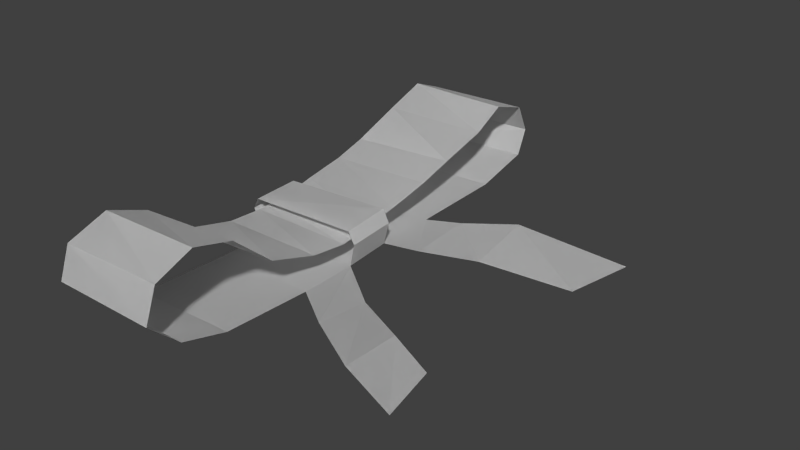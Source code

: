 # Source: Bow.blend  (saved by Blender 2.70.0; exported with 4.5.12 LTS)
import bpy
from mathutils import Matrix  # noqa: F401  (used for matrix-valued properties, if any)

bpy.ops.wm.read_factory_settings(use_empty=True)
scene = bpy.context.scene
scene.name = 'Scene'

# ---- collections
col_collection_11 = bpy.data.collections.new('Collection 11'); scene.collection.children.link(col_collection_11)

# ---- world
world_world = bpy.data.worlds.new('World'); scene.world = world_world
world_world.color = (0.05088, 0.05088, 0.05088)
world_world.use_sun_shadow = False
world_world.sun_shadow_jitter_overblur = 0.0
world_world.cycles.sampling_method = 'MANUAL'
world_world.cycles.sample_map_resolution = 256

# ---- meshes
me_plane = bpy.data.meshes.new('Plane')
me_plane.from_pydata([(-0.15, 0.06174, 0.008095), (-0.15, -0.06548, -0.0004679), (0.15, -0.06017, 0.01148), (0.15, 0.06796, 0.02214), (-0.15, 0.2531, 0.004835), (0.15, 0.2401, 0.02308), (-0.15, 0.5082, 0.02015), (0.15, 0.5079, 0.03021), (-0.15, 0.6556, 0.06208), (0.15, 0.6676, 0.06896), (-0.15, 0.7018, 0.1279), (0.15, 0.698, 0.1377), (-0.15, 0.6602, 0.209), (0.15, 0.6615, 0.2164), (-0.15, 0.5721, 0.2436), (0.15, 0.5575, 0.2488), (-0.15, 0.4576, 0.2023), (0.15, 0.4652, 0.2006), (-0.15, 0.3186, 0.1493), (0.15, 0.3267, 0.163), (-0.15, 0.2277, 0.1231), (0.15, 0.2286, 0.1347), (-0.15, 0.1093, 0.1027), (0.15, 0.1028, 0.1088), (-0.15, 0.03, 0.08599), (0.15, 0.01933, 0.09613), (-0.15, -0.2136, -0.002503), (0.15, -0.2193, 0.009297), (-0.15, -0.463, 0.004995), (0.15, -0.4688, 0.01894), (-0.15, -0.5903, 0.04246), (0.15, -0.596, 0.05443), (-0.15, -0.6754, 0.1284), (0.15, -0.6797, 0.1317), (-0.15, -0.6453, 0.2129), (0.15, -0.6466, 0.2201), (-0.15, -0.5367, 0.2518), (0.15, -0.5423, 0.2621), (-0.15, -0.425, 0.2097), (0.15, -0.4324, 0.2336), (-0.15, -0.3197, 0.1195), (0.15, -0.3205, 0.1365), (-0.15, -0.1769, 0.08422), (0.15, -0.1849, 0.09308), (-0.15, -0.07658, 0.07907), (0.15, -0.08173, 0.081), (-0.15, -0.02501, 0.0826), (0.15, -0.02047, 0.09017), (0.1677, -0.06464, 0.07709), (0.1677, 0.06646, 0.08711), (0.15, -0.06429, 0.1089), (0.15, 0.06574, 0.122), (-0.1643, -0.06812, 0.1019), (-0.1643, 0.06306, 0.1069), (-0.1879, -0.06097, 0.06548), (-0.1879, 0.06072, 0.07381), (-0.1682, -0.05879, 0.01706), (-0.1682, 0.06087, 0.023), (0.2946, -0.1684, 0.01189), (0.2946, -0.3249, 0.03141), (0.4678, -0.2665, 0.04048), (0.4678, -0.4273, 0.04448), (0.5967, -0.3166, 0.02579), (0.6275, -0.4735, 0.02203), (0.2463, 0.08834, 0.024), (0.2464, 0.2654, 0.03393), (0.3922, 0.1466, 0.02066), (0.3873, 0.3248, 0.05273), (0.6443, 0.1755, 0.01711), (0.6889, 0.351, 0.02502), (-0.15, 0.06174, 0.008095), (-0.15, -0.06548, -0.0004679), (0.15, -0.06017, 0.01148), (0.15, 0.06796, 0.02214), (-0.15, 0.2531, 0.004835), (0.15, 0.2401, 0.02308), (-0.15, 0.5082, 0.02015), (0.15, 0.5079, 0.03021), (-0.15, 0.6556, 0.06208), (0.15, 0.6676, 0.06896), (-0.15, 0.7018, 0.1279), (0.15, 0.698, 0.1377), (-0.15, 0.6602, 0.209), (0.15, 0.6615, 0.2164), (-0.15, 0.5721, 0.2436), (0.15, 0.5575, 0.2488), (-0.15, 0.4576, 0.2023), (0.15, 0.4652, 0.2006), (-0.15, 0.3186, 0.1493), (0.15, 0.3267, 0.163), (-0.15, 0.2277, 0.1231), (0.15, 0.2286, 0.1347), (-0.15, 0.1093, 0.1027), (0.15, 0.1028, 0.1088), (-0.15, 0.03, 0.08599), (0.15, 0.01933, 0.09613), (-0.15, -0.2136, -0.002503), (0.15, -0.2193, 0.009297), (-0.15, -0.463, 0.004995), (0.15, -0.4688, 0.01894), (-0.15, -0.5903, 0.04246), (0.15, -0.596, 0.05443), (-0.15, -0.6754, 0.1284), (0.15, -0.6797, 0.1317), (-0.15, -0.6453, 0.2129), (0.15, -0.6466, 0.2201), (-0.15, -0.5367, 0.2518), (0.15, -0.5423, 0.2621), (-0.15, -0.425, 0.2097), (0.15, -0.4324, 0.2336), (-0.15, -0.3197, 0.1195), (0.15, -0.3205, 0.1365), (-0.15, -0.1769, 0.08422), (0.15, -0.1849, 0.09308), (-0.15, -0.07658, 0.07907), (0.15, -0.08173, 0.081), (-0.15, -0.02501, 0.0826), (0.15, -0.02047, 0.09017), (0.1677, -0.06464, 0.07709), (0.1677, 0.06646, 0.08711), (0.15, -0.06429, 0.1089), (0.15, 0.06574, 0.122), (-0.1643, -0.06812, 0.1019), (-0.1643, 0.06306, 0.1069), (-0.1879, -0.06097, 0.06548), (-0.1879, 0.06072, 0.07381), (-0.1682, -0.05879, 0.01706), (-0.1682, 0.06087, 0.023), (0.2946, -0.1684, 0.01189), (0.2946, -0.3249, 0.03141), (0.4678, -0.2665, 0.04048), (0.4678, -0.4273, 0.04448), (0.5967, -0.3166, 0.02579), (0.6275, -0.4735, 0.02203), (0.2463, 0.08834, 0.024), (0.2464, 0.2654, 0.03393), (0.3922, 0.1466, 0.02066), (0.3873, 0.3248, 0.05273), (0.6443, 0.1755, 0.01711), (0.6889, 0.351, 0.02502)], [], [(1, 2, 3, 0), (0, 3, 5, 4), (4, 5, 7, 6), (6, 7, 9, 8), (8, 9, 11, 10), (10, 11, 13, 12), (12, 13, 15, 14), (14, 15, 17, 16), (16, 17, 19, 18), (18, 19, 21, 20), (20, 21, 23, 22), (22, 23, 25, 24), (2, 1, 26, 27), (27, 26, 28, 29), (29, 28, 30, 31), (31, 30, 32, 33), (33, 32, 34, 35), (35, 34, 36, 37), (37, 36, 38, 39), (39, 38, 40, 41), (41, 40, 42, 43), (43, 42, 44, 45), (45, 44, 46, 47), (3, 2, 48, 49), (49, 48, 50, 51), (51, 50, 52, 53), (53, 52, 54, 55), (55, 54, 56, 57), (1, 0, 57, 56), (2, 27, 59, 58), (58, 59, 61, 60), (60, 61, 63, 62), (5, 3, 64, 65), (65, 64, 66, 67), (67, 66, 68, 69), (71, 70, 73, 72), (70, 74, 75, 73), (74, 76, 77, 75), (76, 78, 79, 77), (78, 80, 81, 79), (80, 82, 83, 81), (82, 84, 85, 83), (84, 86, 87, 85), (86, 88, 89, 87), (88, 90, 91, 89), (90, 92, 93, 91), (92, 94, 95, 93), (72, 97, 96, 71), (97, 99, 98, 96), (99, 101, 100, 98), (101, 103, 102, 100), (103, 105, 104, 102), (105, 107, 106, 104), (107, 109, 108, 106), (109, 111, 110, 108), (111, 113, 112, 110), (113, 115, 114, 112), (115, 117, 116, 114), (73, 119, 118, 72), (119, 121, 120, 118), (121, 123, 122, 120), (123, 125, 124, 122), (125, 127, 126, 124), (71, 126, 127, 70), (72, 128, 129, 97), (128, 130, 131, 129), (130, 132, 133, 131), (75, 135, 134, 73), (135, 137, 136, 134), (137, 139, 138, 136)])
me_plane.use_remesh_preserve_volume = False
me_plane.use_remesh_preserve_attributes = False
me_plane.use_mirror_vertex_groups = False
me_plane.update()

# ---- objects
ob_plane = bpy.data.objects.new('Plane', me_plane)

# ---- transforms, parenting, visibility, modifiers, constraints
ob_plane.location = (0.0, 0.0, 1.009)
ob_plane.lineart.crease_threshold = 0.0

# ---- collection membership
col_collection_11.objects.link(ob_plane)

# ---- scene / render settings (as saved in the file)
scene.frame_start = 1; scene.frame_end = 250; scene.frame_set(0)
scene.render.engine = 'CYCLES'
scene.render.image_settings.compression = 90
scene.render.resolution_percentage = 50
scene.render.dither_intensity = 0.0
scene.cycles.use_denoising = False
scene.cycles.samples = 10
scene.cycles.sampling_pattern = 'TABULATED_SOBOL'
scene.cycles.light_sampling_threshold = 0.0
scene.cycles.use_adaptive_sampling = False
scene.cycles.use_light_tree = False
scene.cycles.blur_glossy = 0.0
scene.cycles.volume_bounces = 1
scene.cycles.pixel_filter_type = 'GAUSSIAN'
scene.cycles.sample_clamp_indirect = 0.0
scene.view_settings.view_transform = 'Standard'
bpy.context.view_layer.update()

# ---- added for rendering (the .blend has no active camera and no usable light): camera, sun
cam_auto = bpy.data.cameras.new('AutoCamera')
cam_auto.lens = 50.0
cam_auto.sensor_width = 36.0
cam_auto.clip_end = 1000.0
ob_auto_camera = bpy.data.objects.new('AutoCamera', cam_auto)
scene.collection.objects.link(ob_auto_camera)
ob_auto_camera.location = (1.78406, -1.82924, 2.3659)
ob_auto_camera.rotation_euler = (1.09748, -7.21219e-08, 0.694738)
scene.camera = ob_auto_camera
light_auto_sun = bpy.data.lights.new('AutoSun', 'SUN')
light_auto_sun.energy = 3.0
light_auto_sun.angle = 0.0523599
ob_auto_sun = bpy.data.objects.new('AutoSun', light_auto_sun)
scene.collection.objects.link(ob_auto_sun)
ob_auto_sun.rotation_euler = (0.872665, 0.174533, 0.523599)
bpy.context.view_layer.update()
